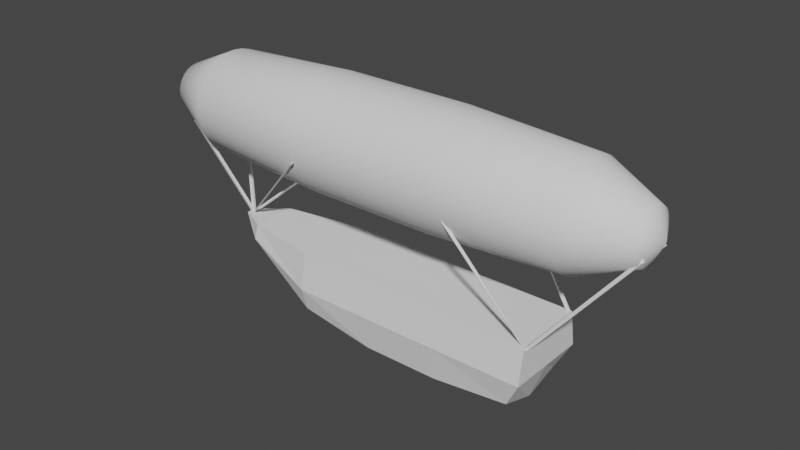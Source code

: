 # Source: airship_base_blockout.blend  (saved by Blender 3.3.6; exported with 4.5.12 LTS)
import bpy
from mathutils import Matrix  # noqa: F401  (used for matrix-valued properties, if any)

bpy.ops.wm.read_factory_settings(use_empty=True)
scene = bpy.context.scene
scene.name = 'Scene'

# ---- collections
col_collection = bpy.data.collections.new('Collection'); scene.collection.children.link(col_collection)

# ---- world
world_world = bpy.data.worlds.new('World'); scene.world = world_world
world_world.use_nodes = True; world_world.node_tree.nodes.clear()
_N = world_world.node_tree.nodes; _L = world_world.node_tree.links
n0 = _N.new('ShaderNodeOutputWorld'); n0.name = 'World Output'; n0.location = (300, 300)
n1 = _N.new('ShaderNodeBackground'); n1.name = 'Background'; n1.location = (10, 300)
n1.inputs[0].default_value = (0.05088, 0.05088, 0.05088, 1.0)
_L.new(n1.outputs[0], n0.inputs[0])
n0.is_active_output = True
world_world.color = (0.05088, 0.05088, 0.05088)
world_world.use_sun_shadow = False
world_world.sun_shadow_jitter_overblur = 0.0

# ---- meshes
me_cube_001 = bpy.data.meshes.new('Cube.001')
me_cube_001.from_pydata([(-6.726, -1.009, 0.7206), (-6.726, -1.009, 1.569), (-6.726, 1.009, 0.7206), (-6.726, 1.009, 1.569), (6.726, -1.569, -1.201), (7.366, -1.569, 1.569), (6.726, 1.569, -1.201), (7.366, 1.569, 1.569), (-6.726, 0.0, 0.2406), (-6.726, 0.0, 1.569), (6.726, 0.0, -1.681), (7.366, 0.0, 1.569), (-6.726, -1.18, 0.9446), (-6.726, 1.18, 0.9446), (7.366, 1.834, -0.02667), (7.366, -1.834, -0.02667), (7.366, 0.0, -0.02667), (3.363, 1.569, -1.569), (0.0, 1.569, -1.569), (-3.363, 1.569, -1.025), (-3.363, 1.569, 1.569), (0.0, 1.569, 1.569), (3.363, 1.569, 1.569), (-3.363, -1.569, -1.025), (0.0, -1.569, -1.569), (3.363, -1.569, -1.569), (3.363, -1.569, 1.569), (0.0, -1.569, 1.569), (-3.363, -1.569, 1.569), (-3.363, 0.0, 1.569), (0.0, 0.0, 1.569), (3.363, 0.0, 1.569), (3.363, 0.0, -2.049), (0.0, 0.0, -2.049), (-3.363, 0.0, -1.505), (3.363, -1.834, -0.02667), (0.0, -1.834, -0.02667), (-3.363, -1.834, -0.02667), (-3.363, 1.834, -0.02667), (0.0, 1.834, -0.02667), (3.363, 1.834, -0.02667), (-8.151, -0.1858, 1.359), (-8.151, -0.1858, 1.421), (-8.151, 0.1858, 1.359), (-8.151, 0.1858, 1.421), (-8.151, 0.0, 1.35), (-8.151, 0.0, 1.421), (-8.151, -0.2172, 1.4), (-8.151, 0.2172, 1.4), (-8.151, 0.0, 1.356)], [], [(0, 12, 47, 41), (40, 22, 7, 14), (16, 11, 5, 15), (37, 28, 1, 12), (32, 10, 4, 25), (29, 9, 1, 28), (20, 3, 9, 29), (17, 6, 10, 32), (14, 7, 11, 16), (8, 0, 41, 45), (9, 3, 44, 46), (6, 14, 16, 10), (23, 37, 12, 0), (10, 16, 15, 4), (17, 40, 14, 6), (1, 9, 46, 42), (2, 13, 38, 19), (19, 38, 39, 18), (18, 39, 40, 17), (4, 15, 35, 25), (25, 35, 36, 24), (24, 36, 37, 23), (2, 19, 34, 8), (19, 18, 33, 34), (18, 17, 32, 33), (7, 22, 31, 11), (22, 21, 30, 31), (21, 20, 29, 30), (11, 31, 26, 5), (31, 30, 27, 26), (30, 29, 28, 27), (8, 34, 23, 0), (34, 33, 24, 23), (33, 32, 25, 24), (15, 5, 26, 35), (35, 26, 27, 36), (36, 27, 28, 37), (13, 3, 20, 38), (38, 20, 21, 39), (39, 21, 22, 40), (49, 46, 44, 48), (47, 42, 46, 49), (41, 47, 49, 45), (45, 49, 48, 43), (13, 2, 43, 48), (2, 8, 45, 43), (12, 1, 42, 47), (3, 13, 48, 44)])
_uv = me_cube_001.uv_layers.new(name='UVMap')
_uv.uv.foreach_set('vector', [0.375, 1.0, 0.5, 1.0, 0.5, 1.0, 0.375, 1.0, 0.5, 0.4375, 0.625, 0.4375, 0.625, 0.5, 0.5, 0.5, 0.5, 0.625, 0.625, 0.625, 0.625, 0.75, 0.5, 0.75, 0.5, 0.9375, 0.625, 0.9375, 0.625, 1.0, 0.5, 1.0, 0.3125, 0.625, 0.375, 0.625, 0.375, 0.75, 0.3125, 0.75, 0.8125, 0.625, 0.875, 0.625, 0.875, 0.75, 0.8125, 0.75, 0.8125, 0.5, 0.875, 0.5, 0.875, 0.625, 0.8125, 0.625, 0.3125, 0.5, 0.375, 0.5, 0.375, 0.625, 0.3125, 0.625, 0.5, 0.5, 0.625, 0.5, 0.625, 0.625, 0.5, 0.625, 0.125, 0.625, 0.125, 0.75, 0.125, 0.75, 0.125, 0.625, 0.875, 0.625, 0.875, 0.5, 0.875, 0.5, 0.875, 0.625, 0.375, 0.5, 0.5, 0.5, 0.5, 0.625, 0.375, 0.625, 0.375, 0.9375, 0.5, 0.9375, 0.5, 1.0, 0.375, 1.0, 0.375, 0.625, 0.5, 0.625, 0.5, 0.75, 0.375, 0.75, 0.375, 0.4375, 0.5, 0.4375, 0.5, 0.5, 0.375, 0.5, 0.875, 0.75, 0.875, 0.625, 0.875, 0.625, 0.875, 0.75, 0.375, 0.25, 0.5, 0.25, 0.5, 0.3125, 0.375, 0.3125, 0.375, 0.3125, 0.5, 0.3125, 0.5, 0.375, 0.375, 0.375, 0.375, 0.375, 0.5, 0.375, 0.5, 0.4375, 0.375, 0.4375, 0.375, 0.75, 0.5, 0.75, 0.5, 0.8125, 0.375, 0.8125, 0.375, 0.8125, 0.5, 0.8125, 0.5, 0.875, 0.375, 0.875, 0.375, 0.875, 0.5, 0.875, 0.5, 0.9375, 0.375, 0.9375, 0.125, 0.5, 0.1875, 0.5, 0.1875, 0.625, 0.125, 0.625, 0.1875, 0.5, 0.25, 0.5, 0.25, 0.625, 0.1875, 0.625, 0.25, 0.5, 0.3125, 0.5, 0.3125, 0.625, 0.25, 0.625, 0.625, 0.5, 0.6875, 0.5, 0.6875, 0.625, 0.625, 0.625, 0.6875, 0.5, 0.75, 0.5, 0.75, 0.625, 0.6875, 0.625, 0.75, 0.5, 0.8125, 0.5, 0.8125, 0.625, 0.75, 0.625, 0.625, 0.625, 0.6875, 0.625, 0.6875, 0.75, 0.625, 0.75, 0.6875, 0.625, 0.75, 0.625, 0.75, 0.75, 0.6875, 0.75, 0.75, 0.625, 0.8125, 0.625, 0.8125, 0.75, 0.75, 0.75, 0.125, 0.625, 0.1875, 0.625, 0.1875, 0.75, 0.125, 0.75, 0.1875, 0.625, 0.25, 0.625, 0.25, 0.75, 0.1875, 0.75, 0.25, 0.625, 0.3125, 0.625, 0.3125, 0.75, 0.25, 0.75, 0.5, 0.75, 0.625, 0.75, 0.625, 0.8125, 0.5, 0.8125, 0.5, 0.8125, 0.625, 0.8125, 0.625, 0.875, 0.5, 0.875, 0.5, 0.875, 0.625, 0.875, 0.625, 0.9375, 0.5, 0.9375, 0.5, 0.25, 0.625, 0.25, 0.625, 0.3125, 0.5, 0.3125, 0.5, 0.3125, 0.625, 0.3125, 0.625, 0.375, 0.5, 0.375, 0.5, 0.375, 0.625, 0.375, 0.625, 0.4375, 0.5, 0.4375, 0.5, 0.125, 0.625, 0.125, 0.625, 0.25, 0.5, 0.25, 0.5, 0.0, 0.625, 0.0, 0.625, 0.125, 0.5, 0.125, 0.375, 0.0, 0.5, 0.0, 0.5, 0.125, 0.375, 0.125, 0.375, 0.125, 0.5, 0.125, 0.5, 0.25, 0.375, 0.25, 0.5, 0.25, 0.375, 0.25, 0.375, 0.25, 0.5, 0.25, 0.125, 0.5, 0.125, 0.625, 0.125, 0.625, 0.125, 0.5, 0.5, 1.0, 0.625, 1.0, 0.625, 1.0, 0.5, 1.0, 0.625, 0.25, 0.5, 0.25, 0.5, 0.25, 0.625, 0.25])
me_cube_001.update()
me_cylinder = bpy.data.meshes.new('Cylinder')
me_cylinder.from_pydata([(-9.867e-07, 1.317e-06, -11.47), (2.554e-06, -1.271e-06, 11.47), (-5.015e-07, 2.171, -8.575), (3.29e-07, 2.479, -2.858), (1.249e-06, 2.479, 2.858), (2.33e-06, 2.171, 8.575), (0.4236, 2.129, 8.575), (0.4835, 2.431, 2.858), (0.4835, 2.431, -2.858), (0.4236, 2.129, -8.575), (0.8309, 2.006, 8.575), (0.9485, 2.29, 2.858), (0.9485, 2.29, -2.858), (0.8309, 2.006, -8.575), (1.206, 1.805, 8.575), (1.377, 2.061, 2.858), (1.377, 2.061, -2.858), (1.206, 1.805, -8.575), (1.535, 1.535, 8.575), (1.753, 1.753, 2.858), (1.753, 1.753, -2.858), (1.535, 1.535, -8.575), (1.805, 1.206, 8.575), (2.061, 1.377, 2.858), (2.061, 1.377, -2.858), (1.805, 1.206, -8.575), (2.006, 0.8309, 8.575), (2.29, 0.9485, 2.858), (2.29, 0.9485, -2.858), (2.006, 0.8309, -8.575), (2.129, 0.4236, 8.575), (2.431, 0.4835, 2.858), (2.431, 0.4835, -2.858), (2.129, 0.4236, -8.575), (2.171, -9.797e-07, 8.575), (2.479, -3.248e-07, 2.858), (2.479, 3.101e-07, -2.858), (2.171, 9.745e-07, -8.575), (2.129, -0.4236, 8.575), (2.431, -0.4835, 2.858), (2.431, -0.4835, -2.858), (2.129, -0.4236, -8.575), (2.006, -0.8309, 8.575), (2.29, -0.9485, 2.858), (2.29, -0.9485, -2.858), (2.006, -0.8309, -8.575), (1.805, -1.206, 8.575), (2.061, -1.377, 2.858), (2.061, -1.377, -2.858), (1.805, -1.206, -8.575), (1.535, -1.535, 8.575), (1.753, -1.753, 2.858), (1.753, -1.753, -2.858), (1.535, -1.535, -8.575), (1.206, -1.805, 8.575), (1.377, -2.061, 2.858), (1.377, -2.061, -2.858), (1.206, -1.805, -8.575), (0.8309, -2.006, 8.575), (0.9485, -2.29, 2.858), (0.9485, -2.29, -2.858), (0.8309, -2.006, -8.575), (0.4236, -2.129, 8.575), (0.4835, -2.431, 2.858), (0.4835, -2.431, -2.858), (0.4236, -2.129, -8.575), (2.33e-06, -2.171, 8.575), (1.249e-06, -2.479, 2.858), (3.29e-07, -2.479, -2.858), (-5.015e-07, -2.171, -8.575), (-0.4236, -2.129, 8.575), (-0.4835, -2.431, 2.858), (-0.4835, -2.431, -2.858), (-0.4236, -2.129, -8.575), (-0.8309, -2.006, 8.575), (-0.9485, -2.29, 2.858), (-0.9485, -2.29, -2.858), (-0.8309, -2.006, -8.575), (-1.206, -1.805, 8.575), (-1.377, -2.061, 2.858), (-1.377, -2.061, -2.858), (-1.206, -1.805, -8.575), (-1.535, -1.535, 8.575), (-1.753, -1.753, 2.858), (-1.753, -1.753, -2.858), (-1.535, -1.535, -8.575), (-1.805, -1.206, 8.575), (-2.061, -1.377, 2.858), (-2.061, -1.377, -2.858), (-1.805, -1.206, -8.575), (-2.006, -0.8309, 8.575), (-2.29, -0.9485, 2.858), (-2.29, -0.9485, -2.858), (-2.006, -0.8309, -8.575), (-2.129, -0.4236, 8.575), (-2.431, -0.4835, 2.858), (-2.431, -0.4835, -2.858), (-2.129, -0.4236, -8.575), (-2.171, -9.797e-07, 8.575), (-2.479, -3.248e-07, 2.858), (-2.479, 3.101e-07, -2.858), (-2.171, 9.745e-07, -8.575), (-2.129, 0.4236, 8.575), (-2.431, 0.4835, 2.858), (-2.431, 0.4835, -2.858), (-2.129, 0.4236, -8.575), (-2.006, 0.8309, 8.575), (-2.29, 0.9485, 2.858), (-2.29, 0.9485, -2.858), (-2.006, 0.8309, -8.575), (-1.805, 1.206, 8.575), (-2.061, 1.377, 2.858), (-2.061, 1.377, -2.858), (-1.805, 1.206, -8.575), (-1.535, 1.535, 8.575), (-1.753, 1.753, 2.858), (-1.753, 1.753, -2.858), (-1.535, 1.535, -8.575), (-1.206, 1.805, 8.575), (-1.377, 2.061, 2.858), (-1.377, 2.061, -2.858), (-1.206, 1.805, -8.575), (-0.8309, 2.006, 8.575), (-0.9485, 2.29, 2.858), (-0.9485, 2.29, -2.858), (-0.8309, 2.006, -8.575), (-0.4236, 2.129, 8.575), (-0.4835, 2.431, 2.858), (-0.4835, 2.431, -2.858), (-0.4236, 2.129, -8.575), (2.754e-06, 1.101, 10.97), (0.2148, 1.08, 10.97), (0.4213, 1.017, 10.97), (0.6116, 0.9153, 10.97), (0.7784, 0.7784, 10.97), (0.9153, 0.6116, 10.97), (1.017, 0.4213, 10.97), (1.08, 0.2148, 10.97), (1.101, -1.349e-06, 10.97), (1.08, -0.2148, 10.97), (1.017, -0.4213, 10.97), (0.9153, -0.6116, 10.97), (0.7784, -0.7784, 10.97), (0.6116, -0.9153, 10.97), (0.4213, -1.017, 10.97), (0.2148, -1.08, 10.97), (2.754e-06, -1.101, 10.97), (-0.2148, -1.08, 10.97), (-0.4213, -1.017, 10.97), (-0.6116, -0.9153, 10.97), (-0.7784, -0.7784, 10.97), (-0.9153, -0.6116, 10.97), (-1.017, -0.4213, 10.97), (-1.08, -0.2148, 10.97), (-1.101, -1.349e-06, 10.97), (-1.08, 0.2148, 10.97), (-1.017, 0.4213, 10.97), (-0.9153, 0.6116, 10.97), (-0.7784, 0.7784, 10.97), (-0.6116, 0.9153, 10.97), (-0.4213, 1.017, 10.97), (-0.2148, 1.08, 10.97), (0.2148, 1.08, -10.97), (0.4213, 1.017, -10.97), (0.6116, 0.9153, -10.97), (0.7784, 0.7784, -10.97), (0.9153, 0.6116, -10.97), (1.017, 0.4213, -10.97), (1.08, 0.2148, -10.97), (1.101, 1.363e-06, -10.97), (1.08, -0.2148, -10.97), (1.017, -0.4213, -10.97), (0.9153, -0.6116, -10.97), (0.7784, -0.7784, -10.97), (0.6116, -0.9153, -10.97), (0.4213, -1.017, -10.97), (0.2148, -1.08, -10.97), (-1.176e-06, -1.101, -10.97), (-0.2148, -1.08, -10.97), (-0.4213, -1.017, -10.97), (-0.6116, -0.9153, -10.97), (-0.7784, -0.7784, -10.97), (-0.9153, -0.6116, -10.97), (-1.017, -0.4213, -10.97), (-1.08, -0.2148, -10.97), (-1.101, 1.363e-06, -10.97), (-1.08, 0.2148, -10.97), (-1.017, 0.4213, -10.97), (-0.9153, 0.6116, -10.97), (-0.7784, 0.7784, -10.97), (-0.6116, 0.9153, -10.97), (-0.4213, 1.017, -10.97), (-0.2148, 1.08, -10.97), (-1.176e-06, 1.101, -10.97)], [], [(130, 1, 131), (131, 1, 132), (132, 1, 133), (133, 1, 134), (134, 1, 135), (135, 1, 136), (136, 1, 137), (137, 1, 138), (138, 1, 139), (139, 1, 140), (140, 1, 141), (141, 1, 142), (142, 1, 143), (143, 1, 144), (144, 1, 145), (145, 1, 146), (146, 1, 147), (147, 1, 148), (148, 1, 149), (149, 1, 150), (150, 1, 151), (151, 1, 152), (152, 1, 153), (153, 1, 154), (154, 1, 155), (155, 1, 156), (156, 1, 157), (157, 1, 158), (158, 1, 159), (159, 1, 160), (160, 1, 161), (161, 1, 130), (192, 129, 2, 193), (129, 128, 3, 2), (128, 127, 4, 3), (127, 126, 5, 4), (191, 125, 129, 192), (125, 124, 128, 129), (124, 123, 127, 128), (123, 122, 126, 127), (190, 121, 125, 191), (121, 120, 124, 125), (120, 119, 123, 124), (119, 118, 122, 123), (189, 117, 121, 190), (117, 116, 120, 121), (116, 115, 119, 120), (115, 114, 118, 119), (188, 113, 117, 189), (113, 112, 116, 117), (112, 111, 115, 116), (111, 110, 114, 115), (187, 109, 113, 188), (109, 108, 112, 113), (108, 107, 111, 112), (107, 106, 110, 111), (186, 105, 109, 187), (105, 104, 108, 109), (104, 103, 107, 108), (103, 102, 106, 107), (185, 101, 105, 186), (101, 100, 104, 105), (100, 99, 103, 104), (99, 98, 102, 103), (184, 97, 101, 185), (97, 96, 100, 101), (96, 95, 99, 100), (95, 94, 98, 99), (183, 93, 97, 184), (93, 92, 96, 97), (92, 91, 95, 96), (91, 90, 94, 95), (182, 89, 93, 183), (89, 88, 92, 93), (88, 87, 91, 92), (87, 86, 90, 91), (181, 85, 89, 182), (85, 84, 88, 89), (84, 83, 87, 88), (83, 82, 86, 87), (180, 81, 85, 181), (81, 80, 84, 85), (80, 79, 83, 84), (79, 78, 82, 83), (179, 77, 81, 180), (77, 76, 80, 81), (76, 75, 79, 80), (75, 74, 78, 79), (178, 73, 77, 179), (73, 72, 76, 77), (72, 71, 75, 76), (71, 70, 74, 75), (177, 69, 73, 178), (69, 68, 72, 73), (68, 67, 71, 72), (67, 66, 70, 71), (176, 65, 69, 177), (65, 64, 68, 69), (64, 63, 67, 68), (63, 62, 66, 67), (175, 61, 65, 176), (61, 60, 64, 65), (60, 59, 63, 64), (59, 58, 62, 63), (174, 57, 61, 175), (57, 56, 60, 61), (56, 55, 59, 60), (55, 54, 58, 59), (173, 53, 57, 174), (53, 52, 56, 57), (52, 51, 55, 56), (51, 50, 54, 55), (172, 49, 53, 173), (49, 48, 52, 53), (48, 47, 51, 52), (47, 46, 50, 51), (171, 45, 49, 172), (45, 44, 48, 49), (44, 43, 47, 48), (43, 42, 46, 47), (170, 41, 45, 171), (41, 40, 44, 45), (40, 39, 43, 44), (39, 38, 42, 43), (169, 37, 41, 170), (37, 36, 40, 41), (36, 35, 39, 40), (35, 34, 38, 39), (168, 33, 37, 169), (33, 32, 36, 37), (32, 31, 35, 36), (31, 30, 34, 35), (167, 29, 33, 168), (29, 28, 32, 33), (28, 27, 31, 32), (27, 26, 30, 31), (166, 25, 29, 167), (25, 24, 28, 29), (24, 23, 27, 28), (23, 22, 26, 27), (165, 21, 25, 166), (21, 20, 24, 25), (20, 19, 23, 24), (19, 18, 22, 23), (164, 17, 21, 165), (17, 16, 20, 21), (16, 15, 19, 20), (15, 14, 18, 19), (163, 13, 17, 164), (13, 12, 16, 17), (12, 11, 15, 16), (11, 10, 14, 15), (162, 9, 13, 163), (9, 8, 12, 13), (8, 7, 11, 12), (7, 6, 10, 11), (193, 2, 9, 162), (2, 3, 8, 9), (3, 4, 7, 8), (4, 5, 6, 7), (126, 161, 130, 5), (122, 160, 161, 126), (118, 159, 160, 122), (114, 158, 159, 118), (110, 157, 158, 114), (106, 156, 157, 110), (102, 155, 156, 106), (98, 154, 155, 102), (94, 153, 154, 98), (90, 152, 153, 94), (86, 151, 152, 90), (82, 150, 151, 86), (78, 149, 150, 82), (74, 148, 149, 78), (70, 147, 148, 74), (66, 146, 147, 70), (62, 145, 146, 66), (58, 144, 145, 62), (54, 143, 144, 58), (50, 142, 143, 54), (46, 141, 142, 50), (42, 140, 141, 46), (38, 139, 140, 42), (34, 138, 139, 38), (30, 137, 138, 34), (26, 136, 137, 30), (22, 135, 136, 26), (18, 134, 135, 22), (14, 133, 134, 18), (10, 132, 133, 14), (6, 131, 132, 10), (5, 130, 131, 6), (0, 193, 162), (0, 162, 163), (0, 163, 164), (0, 164, 165), (0, 165, 166), (0, 166, 167), (0, 167, 168), (0, 168, 169), (0, 169, 170), (0, 170, 171), (0, 171, 172), (0, 172, 173), (0, 173, 174), (0, 174, 175), (0, 175, 176), (0, 176, 177), (0, 177, 178), (0, 178, 179), (0, 179, 180), (0, 180, 181), (0, 181, 182), (0, 182, 183), (0, 183, 184), (0, 184, 185), (0, 185, 186), (0, 186, 187), (0, 187, 188), (0, 188, 189), (0, 189, 190), (0, 190, 191), (0, 191, 192), (0, 192, 193)])
me_cylinder.polygons.foreach_set('use_smooth', [True] * 224)
_uv = me_cylinder.uv_layers.new(name='UVMap')
_uv.uv.foreach_set('vector', [1.0, 0.95, 0.9688, 1.0, 0.9688, 0.95, 0.9688, 0.95, 0.9375, 1.0, 0.9375, 0.95, 0.9375, 0.95, 0.9062, 1.0, 0.9062, 0.95, 0.9062, 0.95, 0.875, 1.0, 0.875, 0.95, 0.875, 0.95, 0.8438, 1.0, 0.8438, 0.95, 0.8438, 0.95, 0.8125, 1.0, 0.8125, 0.95, 0.8125, 0.95, 0.7812, 1.0, 0.7812, 0.95, 0.7812, 0.95, 0.75, 1.0, 0.75, 0.95, 0.75, 0.95, 0.7188, 1.0, 0.7188, 0.95, 0.7188, 0.95, 0.6875, 1.0, 0.6875, 0.95, 0.6875, 0.95, 0.6562, 1.0, 0.6562, 0.95, 0.6562, 0.95, 0.625, 1.0, 0.625, 0.95, 0.625, 0.95, 0.5938, 1.0, 0.5938, 0.95, 0.5938, 0.95, 0.5625, 1.0, 0.5625, 0.95, 0.5625, 0.95, 0.5312, 1.0, 0.5312, 0.95, 0.5312, 0.95, 0.5, 1.0, 0.5, 0.95, 0.5, 0.95, 0.4688, 1.0, 0.4688, 0.95, 0.4688, 0.95, 0.4375, 1.0, 0.4375, 0.95, 0.4375, 0.95, 0.4062, 1.0, 0.4062, 0.95, 0.4062, 0.95, 0.375, 1.0, 0.375, 0.95, 0.375, 0.95, 0.3438, 1.0, 0.3438, 0.95, 0.3438, 0.95, 0.3125, 1.0, 0.3125, 0.95, 0.3125, 0.95, 0.2812, 1.0, 0.2812, 0.95, 0.2812, 0.95, 0.25, 1.0, 0.25, 0.95, 0.25, 0.95, 0.2188, 1.0, 0.2188, 0.95, 0.2188, 0.95, 0.1875, 1.0, 0.1875, 0.95, 0.1875, 0.95, 0.1562, 1.0, 0.1562, 0.95, 0.1562, 0.95, 0.125, 1.0, 0.125, 0.95, 0.125, 0.95, 0.09375, 1.0, 0.09375, 0.95, 0.09375, 0.95, 0.0625, 1.0, 0.0625, 0.95, 0.0625, 0.95, 0.03125, 1.0, 0.03125, 0.95, 0.03125, 0.95, 0.0, 1.0, 0.0, 0.95, 0.03125, 0.55, 0.03125, 0.6, 0.0, 0.6, 0.0, 0.55, 0.03125, 0.6, 0.03125, 0.7, 0.0, 0.7, 0.0, 0.6, 0.03125, 0.7, 0.03125, 0.8, 0.0, 0.8, 0.0, 0.7, 0.03125, 0.8, 0.03125, 0.9, 0.0, 0.9, 0.0, 0.8, 0.0625, 0.55, 0.0625, 0.6, 0.03125, 0.6, 0.03125, 0.55, 0.0625, 0.6, 0.0625, 0.7, 0.03125, 0.7, 0.03125, 0.6, 0.0625, 0.7, 0.0625, 0.8, 0.03125, 0.8, 0.03125, 0.7, 0.0625, 0.8, 0.0625, 0.9, 0.03125, 0.9, 0.03125, 0.8, 0.09375, 0.55, 0.09375, 0.6, 0.0625, 0.6, 0.0625, 0.55, 0.09375, 0.6, 0.09375, 0.7, 0.0625, 0.7, 0.0625, 0.6, 0.09375, 0.7, 0.09375, 0.8, 0.0625, 0.8, 0.0625, 0.7, 0.09375, 0.8, 0.09375, 0.9, 0.0625, 0.9, 0.0625, 0.8, 0.125, 0.55, 0.125, 0.6, 0.09375, 0.6, 0.09375, 0.55, 0.125, 0.6, 0.125, 0.7, 0.09375, 0.7, 0.09375, 0.6, 0.125, 0.7, 0.125, 0.8, 0.09375, 0.8, 0.09375, 0.7, 0.125, 0.8, 0.125, 0.9, 0.09375, 0.9, 0.09375, 0.8, 0.1562, 0.55, 0.1562, 0.6, 0.125, 0.6, 0.125, 0.55, 0.1562, 0.6, 0.1562, 0.7, 0.125, 0.7, 0.125, 0.6, 0.1562, 0.7, 0.1562, 0.8, 0.125, 0.8, 0.125, 0.7, 0.1562, 0.8, 0.1562, 0.9, 0.125, 0.9, 0.125, 0.8, 0.1875, 0.55, 0.1875, 0.6, 0.1562, 0.6, 0.1562, 0.55, 0.1875, 0.6, 0.1875, 0.7, 0.1562, 0.7, 0.1562, 0.6, 0.1875, 0.7, 0.1875, 0.8, 0.1562, 0.8, 0.1562, 0.7, 0.1875, 0.8, 0.1875, 0.9, 0.1562, 0.9, 0.1562, 0.8, 0.2188, 0.55, 0.2188, 0.6, 0.1875, 0.6, 0.1875, 0.55, 0.2188, 0.6, 0.2188, 0.7, 0.1875, 0.7, 0.1875, 0.6, 0.2188, 0.7, 0.2188, 0.8, 0.1875, 0.8, 0.1875, 0.7, 0.2188, 0.8, 0.2188, 0.9, 0.1875, 0.9, 0.1875, 0.8, 0.25, 0.55, 0.25, 0.6, 0.2188, 0.6, 0.2188, 0.55, 0.25, 0.6, 0.25, 0.7, 0.2188, 0.7, 0.2188, 0.6, 0.25, 0.7, 0.25, 0.8, 0.2188, 0.8, 0.2188, 0.7, 0.25, 0.8, 0.25, 0.9, 0.2188, 0.9, 0.2188, 0.8, 0.2812, 0.55, 0.2812, 0.6, 0.25, 0.6, 0.25, 0.55, 0.2812, 0.6, 0.2812, 0.7, 0.25, 0.7, 0.25, 0.6, 0.2812, 0.7, 0.2812, 0.8, 0.25, 0.8, 0.25, 0.7, 0.2812, 0.8, 0.2812, 0.9, 0.25, 0.9, 0.25, 0.8, 0.3125, 0.55, 0.3125, 0.6, 0.2812, 0.6, 0.2812, 0.55, 0.3125, 0.6, 0.3125, 0.7, 0.2812, 0.7, 0.2812, 0.6, 0.3125, 0.7, 0.3125, 0.8, 0.2812, 0.8, 0.2812, 0.7, 0.3125, 0.8, 0.3125, 0.9, 0.2812, 0.9, 0.2812, 0.8, 0.3438, 0.55, 0.3438, 0.6, 0.3125, 0.6, 0.3125, 0.55, 0.3438, 0.6, 0.3438, 0.7, 0.3125, 0.7, 0.3125, 0.6, 0.3438, 0.7, 0.3438, 0.8, 0.3125, 0.8, 0.3125, 0.7, 0.3438, 0.8, 0.3438, 0.9, 0.3125, 0.9, 0.3125, 0.8, 0.375, 0.55, 0.375, 0.6, 0.3438, 0.6, 0.3438, 0.55, 0.375, 0.6, 0.375, 0.7, 0.3438, 0.7, 0.3438, 0.6, 0.375, 0.7, 0.375, 0.8, 0.3438, 0.8, 0.3438, 0.7, 0.375, 0.8, 0.375, 0.9, 0.3438, 0.9, 0.3438, 0.8, 0.4062, 0.55, 0.4062, 0.6, 0.375, 0.6, 0.375, 0.55, 0.4062, 0.6, 0.4062, 0.7, 0.375, 0.7, 0.375, 0.6, 0.4062, 0.7, 0.4063, 0.8, 0.375, 0.8, 0.375, 0.7, 0.4063, 0.8, 0.4063, 0.9, 0.375, 0.9, 0.375, 0.8, 0.4375, 0.55, 0.4375, 0.6, 0.4062, 0.6, 0.4062, 0.55, 0.4375, 0.6, 0.4375, 0.7, 0.4062, 0.7, 0.4062, 0.6, 0.4375, 0.7, 0.4375, 0.8, 0.4063, 0.8, 0.4062, 0.7, 0.4375, 0.8, 0.4375, 0.9, 0.4063, 0.9, 0.4063, 0.8, 0.4688, 0.55, 0.4688, 0.6, 0.4375, 0.6, 0.4375, 0.55, 0.4688, 0.6, 0.4687, 0.7, 0.4375, 0.7, 0.4375, 0.6, 0.4687, 0.7, 0.4688, 0.8, 0.4375, 0.8, 0.4375, 0.7, 0.4688, 0.8, 0.4688, 0.9, 0.4375, 0.9, 0.4375, 0.8, 0.5, 0.55, 0.5, 0.6, 0.4688, 0.6, 0.4688, 0.55, 0.5, 0.6, 0.5, 0.7, 0.4687, 0.7, 0.4688, 0.6, 0.5, 0.7, 0.5, 0.8, 0.4688, 0.8, 0.4687, 0.7, 0.5, 0.8, 0.5, 0.9, 0.4688, 0.9, 0.4688, 0.8, 0.5312, 0.55, 0.5312, 0.6, 0.5, 0.6, 0.5, 0.55, 0.5312, 0.6, 0.5312, 0.7, 0.5, 0.7, 0.5, 0.6, 0.5312, 0.7, 0.5312, 0.8, 0.5, 0.8, 0.5, 0.7, 0.5312, 0.8, 0.5312, 0.9, 0.5, 0.9, 0.5, 0.8, 0.5625, 0.55, 0.5625, 0.6, 0.5312, 0.6, 0.5312, 0.55, 0.5625, 0.6, 0.5625, 0.7, 0.5312, 0.7, 0.5312, 0.6, 0.5625, 0.7, 0.5625, 0.8, 0.5312, 0.8, 0.5312, 0.7, 0.5625, 0.8, 0.5625, 0.9, 0.5312, 0.9, 0.5312, 0.8, 0.5938, 0.55, 0.5938, 0.6, 0.5625, 0.6, 0.5625, 0.55, 0.5938, 0.6, 0.5938, 0.7, 0.5625, 0.7, 0.5625, 0.6, 0.5938, 0.7, 0.5938, 0.8, 0.5625, 0.8, 0.5625, 0.7, 0.5938, 0.8, 0.5938, 0.9, 0.5625, 0.9, 0.5625, 0.8, 0.625, 0.55, 0.625, 0.6, 0.5938, 0.6, 0.5938, 0.55, 0.625, 0.6, 0.625, 0.7, 0.5938, 0.7, 0.5938, 0.6, 0.625, 0.7, 0.625, 0.8, 0.5938, 0.8, 0.5938, 0.7, 0.625, 0.8, 0.625, 0.9, 0.5938, 0.9, 0.5938, 0.8, 0.6562, 0.55, 0.6562, 0.6, 0.625, 0.6, 0.625, 0.55, 0.6562, 0.6, 0.6562, 0.7, 0.625, 0.7, 0.625, 0.6, 0.6562, 0.7, 0.6563, 0.8, 0.625, 0.8, 0.625, 0.7, 0.6563, 0.8, 0.6563, 0.9, 0.625, 0.9, 0.625, 0.8, 0.6875, 0.55, 0.6875, 0.6, 0.6562, 0.6, 0.6562, 0.55, 0.6875, 0.6, 0.6875, 0.7, 0.6562, 0.7, 0.6562, 0.6, 0.6875, 0.7, 0.6875, 0.8, 0.6563, 0.8, 0.6562, 0.7, 0.6875, 0.8, 0.6875, 0.9, 0.6563, 0.9, 0.6563, 0.8, 0.7188, 0.55, 0.7188, 0.6, 0.6875, 0.6, 0.6875, 0.55, 0.7188, 0.6, 0.7188, 0.7, 0.6875, 0.7, 0.6875, 0.6, 0.7188, 0.7, 0.7188, 0.8, 0.6875, 0.8, 0.6875, 0.7, 0.7188, 0.8, 0.7188, 0.9, 0.6875, 0.9, 0.6875, 0.8, 0.75, 0.55, 0.75, 0.6, 0.7188, 0.6, 0.7188, 0.55, 0.75, 0.6, 0.75, 0.7, 0.7188, 0.7, 0.7188, 0.6, 0.75, 0.7, 0.75, 0.8, 0.7188, 0.8, 0.7188, 0.7, 0.75, 0.8, 0.75, 0.9, 0.7188, 0.9, 0.7188, 0.8, 0.7812, 0.55, 0.7812, 0.6, 0.75, 0.6, 0.75, 0.55, 0.7812, 0.6, 0.7812, 0.7, 0.75, 0.7, 0.75, 0.6, 0.7812, 0.7, 0.7812, 0.8, 0.75, 0.8, 0.75, 0.7, 0.7812, 0.8, 0.7812, 0.9, 0.75, 0.9, 0.75, 0.8, 0.8125, 0.55, 0.8125, 0.6, 0.7812, 0.6, 0.7812, 0.55, 0.8125, 0.6, 0.8125, 0.7, 0.7812, 0.7, 0.7812, 0.6, 0.8125, 0.7, 0.8125, 0.8, 0.7812, 0.8, 0.7812, 0.7, 0.8125, 0.8, 0.8125, 0.9, 0.7812, 0.9, 0.7812, 0.8, 0.8438, 0.55, 0.8438, 0.6, 0.8125, 0.6, 0.8125, 0.55, 0.8438, 0.6, 0.8437, 0.7, 0.8125, 0.7, 0.8125, 0.6, 0.8437, 0.7, 0.8438, 0.8, 0.8125, 0.8, 0.8125, 0.7, 0.8438, 0.8, 0.8438, 0.9, 0.8125, 0.9, 0.8125, 0.8, 0.875, 0.55, 0.875, 0.6, 0.8438, 0.6, 0.8438, 0.55, 0.875, 0.6, 0.875, 0.7, 0.8437, 0.7, 0.8438, 0.6, 0.875, 0.7, 0.875, 0.8, 0.8438, 0.8, 0.8437, 0.7, 0.875, 0.8, 0.875, 0.9, 0.8438, 0.9, 0.8438, 0.8, 0.9062, 0.55, 0.9062, 0.6, 0.875, 0.6, 0.875, 0.55, 0.9062, 0.6, 0.9062, 0.7, 0.875, 0.7, 0.875, 0.6, 0.9062, 0.7, 0.9062, 0.8, 0.875, 0.8, 0.875, 0.7, 0.9062, 0.8, 0.9062, 0.9, 0.875, 0.9, 0.875, 0.8, 0.9375, 0.55, 0.9375, 0.6, 0.9062, 0.6, 0.9062, 0.55, 0.9375, 0.6, 0.9375, 0.7, 0.9062, 0.7, 0.9062, 0.6, 0.9375, 0.7, 0.9375, 0.8, 0.9062, 0.8, 0.9062, 0.7, 0.9375, 0.8, 0.9375, 0.9, 0.9062, 0.9, 0.9062, 0.8, 0.9688, 0.55, 0.9688, 0.6, 0.9375, 0.6, 0.9375, 0.55, 0.9688, 0.6, 0.9688, 0.7, 0.9375, 0.7, 0.9375, 0.6, 0.9688, 0.7, 0.9688, 0.8, 0.9375, 0.8, 0.9375, 0.7, 0.9688, 0.8, 0.9688, 0.9, 0.9375, 0.9, 0.9375, 0.8, 1.0, 0.55, 1.0, 0.6, 0.9688, 0.6, 0.9688, 0.55, 1.0, 0.6, 1.0, 0.7, 0.9688, 0.7, 0.9688, 0.6, 1.0, 0.7, 1.0, 0.8, 0.9688, 0.8, 0.9688, 0.7, 1.0, 0.8, 1.0, 0.9, 0.9688, 0.9, 0.9688, 0.8, 0.03125, 0.9, 0.03125, 0.95, 0.0, 0.95, 0.0, 0.9, 0.0625, 0.9, 0.0625, 0.95, 0.03125, 0.95, 0.03125, 0.9, 0.09375, 0.9, 0.09375, 0.95, 0.0625, 0.95, 0.0625, 0.9, 0.125, 0.9, 0.125, 0.95, 0.09375, 0.95, 0.09375, 0.9, 0.1562, 0.9, 0.1562, 0.95, 0.125, 0.95, 0.125, 0.9, 0.1875, 0.9, 0.1875, 0.95, 0.1562, 0.95, 0.1562, 0.9, 0.2188, 0.9, 0.2188, 0.95, 0.1875, 0.95, 0.1875, 0.9, 0.25, 0.9, 0.25, 0.95, 0.2188, 0.95, 0.2188, 0.9, 0.2812, 0.9, 0.2812, 0.95, 0.25, 0.95, 0.25, 0.9, 0.3125, 0.9, 0.3125, 0.95, 0.2812, 0.95, 0.2812, 0.9, 0.3438, 0.9, 0.3438, 0.95, 0.3125, 0.95, 0.3125, 0.9, 0.375, 0.9, 0.375, 0.95, 0.3438, 0.95, 0.3438, 0.9, 0.4063, 0.9, 0.4062, 0.95, 0.375, 0.95, 0.375, 0.9, 0.4375, 0.9, 0.4375, 0.95, 0.4062, 0.95, 0.4063, 0.9, 0.4688, 0.9, 0.4688, 0.95, 0.4375, 0.95, 0.4375, 0.9, 0.5, 0.9, 0.5, 0.95, 0.4688, 0.95, 0.4688, 0.9, 0.5312, 0.9, 0.5312, 0.95, 0.5, 0.95, 0.5, 0.9, 0.5625, 0.9, 0.5625, 0.95, 0.5312, 0.95, 0.5312, 0.9, 0.5938, 0.9, 0.5938, 0.95, 0.5625, 0.95, 0.5625, 0.9, 0.625, 0.9, 0.625, 0.95, 0.5938, 0.95, 0.5938, 0.9, 0.6563, 0.9, 0.6562, 0.95, 0.625, 0.95, 0.625, 0.9, 0.6875, 0.9, 0.6875, 0.95, 0.6562, 0.95, 0.6563, 0.9, 0.7188, 0.9, 0.7188, 0.95, 0.6875, 0.95, 0.6875, 0.9, 0.75, 0.9, 0.75, 0.95, 0.7188, 0.95, 0.7188, 0.9, 0.7812, 0.9, 0.7812, 0.95, 0.75, 0.95, 0.75, 0.9, 0.8125, 0.9, 0.8125, 0.95, 0.7812, 0.95, 0.7812, 0.9, 0.8438, 0.9, 0.8438, 0.95, 0.8125, 0.95, 0.8125, 0.9, 0.875, 0.9, 0.875, 0.95, 0.8438, 0.95, 0.8438, 0.9, 0.9062, 0.9, 0.9062, 0.95, 0.875, 0.95, 0.875, 0.9, 0.9375, 0.9, 0.9375, 0.95, 0.9062, 0.95, 0.9062, 0.9, 0.9688, 0.9, 0.9688, 0.95, 0.9375, 0.95, 0.9375, 0.9, 1.0, 0.9, 1.0, 0.95, 0.9688, 0.95, 0.9688, 0.9, 1.0, 0.5, 1.0, 0.55, 0.9688, 0.55, 0.9688, 0.5, 0.9688, 0.55, 0.9375, 0.55, 0.9375, 0.5, 0.9375, 0.55, 0.9062, 0.55, 0.9062, 0.5, 0.9062, 0.55, 0.875, 0.55, 0.875, 0.5, 0.875, 0.55, 0.8438, 0.55, 0.8438, 0.5, 0.8438, 0.55, 0.8125, 0.55, 0.8125, 0.5, 0.8125, 0.55, 0.7812, 0.55, 0.7812, 0.5, 0.7812, 0.55, 0.75, 0.55, 0.75, 0.5, 0.75, 0.55, 0.7188, 0.55, 0.7188, 0.5, 0.7188, 0.55, 0.6875, 0.55, 0.6875, 0.5, 0.6875, 0.55, 0.6562, 0.55, 0.6562, 0.5, 0.6562, 0.55, 0.625, 0.55, 0.625, 0.5, 0.625, 0.55, 0.5938, 0.55, 0.5938, 0.5, 0.5938, 0.55, 0.5625, 0.55, 0.5625, 0.5, 0.5625, 0.55, 0.5312, 0.55, 0.5312, 0.5, 0.5312, 0.55, 0.5, 0.55, 0.5, 0.5, 0.5, 0.55, 0.4688, 0.55, 0.4688, 0.5, 0.4688, 0.55, 0.4375, 0.55, 0.4375, 0.5, 0.4375, 0.55, 0.4062, 0.55, 0.4062, 0.5, 0.4062, 0.55, 0.375, 0.55, 0.375, 0.5, 0.375, 0.55, 0.3438, 0.55, 0.3438, 0.5, 0.3438, 0.55, 0.3125, 0.55, 0.3125, 0.5, 0.3125, 0.55, 0.2812, 0.55, 0.2812, 0.5, 0.2812, 0.55, 0.25, 0.55, 0.25, 0.5, 0.25, 0.55, 0.2188, 0.55, 0.2188, 0.5, 0.2188, 0.55, 0.1875, 0.55, 0.1875, 0.5, 0.1875, 0.55, 0.1562, 0.55, 0.1562, 0.5, 0.1562, 0.55, 0.125, 0.55, 0.125, 0.5, 0.125, 0.55, 0.09375, 0.55, 0.09375, 0.5, 0.09375, 0.55, 0.0625, 0.55, 0.0625, 0.5, 0.0625, 0.55, 0.03125, 0.55, 0.03125, 0.5, 0.03125, 0.55, 0.0, 0.55])
me_cylinder.update()
me_cube_002 = bpy.data.meshes.new('Cube.002')
me_cube_002.from_pydata([(0.01975, -0.06456, -2.404), (-0.1219, 1.321, 2.271), (-0.002655, 0.04534, -2.465), (-0.1443, 1.431, 2.21), (0.1456, -0.04215, -2.41), (0.003966, 1.343, 2.266), (0.1232, 0.06775, -2.471), (-0.01844, 1.453, 2.204)], [], [(0, 1, 3, 2), (2, 3, 7, 6), (6, 7, 5, 4), (4, 5, 1, 0), (2, 6, 4, 0), (7, 3, 1, 5)])
_uv = me_cube_002.uv_layers.new(name='UVMap')
_uv.uv.foreach_set('vector', [0.375, 0.0, 0.625, 0.0, 0.625, 0.25, 0.375, 0.25, 0.375, 0.25, 0.625, 0.25, 0.625, 0.5, 0.375, 0.5, 0.375, 0.5, 0.625, 0.5, 0.625, 0.75, 0.375, 0.75, 0.375, 0.75, 0.625, 0.75, 0.625, 1.0, 0.375, 1.0, 0.125, 0.5, 0.375, 0.5, 0.375, 0.75, 0.125, 0.75, 0.625, 0.5, 0.875, 0.5, 0.875, 0.75, 0.625, 0.75])
me_cube_002.update()
me_cube_003 = bpy.data.meshes.new('Cube.003')
me_cube_003.from_pydata([(0.01379, 1.417, -2.399), (5.141, 0.7273, 0.6887), (0.03383, 1.543, -2.391), (5.033, 0.7838, 0.6498), (0.1091, 1.407, -2.484), (5.196, 0.7549, 0.5764), (0.1292, 1.533, -2.476), (5.088, 0.8114, 0.5375)], [], [(0, 1, 3, 2), (2, 3, 7, 6), (6, 7, 5, 4), (4, 5, 1, 0), (2, 6, 4, 0), (7, 3, 1, 5)])
_uv = me_cube_003.uv_layers.new(name='UVMap')
_uv.uv.foreach_set('vector', [0.375, 0.0, 0.625, 0.0, 0.625, 0.25, 0.375, 0.25, 0.375, 0.25, 0.625, 0.25, 0.625, 0.5, 0.375, 0.5, 0.375, 0.5, 0.625, 0.5, 0.625, 0.75, 0.375, 0.75, 0.375, 0.75, 0.625, 0.75, 0.625, 1.0, 0.375, 1.0, 0.125, 0.5, 0.375, 0.5, 0.375, 0.75, 0.125, 0.75, 0.625, 0.5, 0.875, 0.5, 0.875, 0.75, 0.625, 0.75])
me_cube_003.update()
me_cube_004 = bpy.data.meshes.new('Cube.004')
me_cube_004.from_pydata([(0.01379, 1.417, -2.399), (-1.52, 2.128, 2.859), (0.03383, 1.543, -2.391), (-1.599, 2.228, 2.867), (0.1091, 1.407, -2.484), (-1.43, 2.203, 2.808), (0.1292, 1.533, -2.476), (-1.508, 2.303, 2.816)], [], [(0, 1, 3, 2), (2, 3, 7, 6), (6, 7, 5, 4), (4, 5, 1, 0), (2, 6, 4, 0), (7, 3, 1, 5)])
_uv = me_cube_004.uv_layers.new(name='UVMap')
_uv.uv.foreach_set('vector', [0.375, 0.0, 0.625, 0.0, 0.625, 0.25, 0.375, 0.25, 0.375, 0.25, 0.625, 0.25, 0.625, 0.5, 0.375, 0.5, 0.375, 0.5, 0.625, 0.5, 0.625, 0.75, 0.375, 0.75, 0.375, 0.75, 0.625, 0.75, 0.625, 1.0, 0.375, 1.0, 0.125, 0.5, 0.375, 0.5, 0.375, 0.75, 0.125, 0.75, 0.625, 0.5, 0.875, 0.5, 0.875, 0.75, 0.625, 0.75])
me_cube_004.update()
me_cube_005 = bpy.data.meshes.new('Cube.005')
me_cube_005.from_pydata([(0.01975, -0.06456, -2.404), (6.442, 2.474, 0.2249), (-0.002655, 0.04534, -2.465), (6.42, 2.584, 0.1632), (0.1456, -0.04215, -2.41), (6.568, 2.496, 0.2191), (0.1232, 0.06775, -2.471), (6.546, 2.606, 0.1574)], [], [(0, 1, 3, 2), (2, 3, 7, 6), (6, 7, 5, 4), (4, 5, 1, 0), (2, 6, 4, 0), (7, 3, 1, 5)])
_uv = me_cube_005.uv_layers.new(name='UVMap')
_uv.uv.foreach_set('vector', [0.375, 0.0, 0.625, 0.0, 0.625, 0.25, 0.375, 0.25, 0.375, 0.25, 0.625, 0.25, 0.625, 0.5, 0.375, 0.5, 0.375, 0.5, 0.625, 0.5, 0.625, 0.75, 0.375, 0.75, 0.375, 0.75, 0.625, 0.75, 0.625, 1.0, 0.375, 1.0, 0.125, 0.5, 0.375, 0.5, 0.375, 0.75, 0.125, 0.75, 0.625, 0.5, 0.875, 0.5, 0.875, 0.75, 0.625, 0.75])
me_cube_005.update()

# ---- objects
ob_cube = bpy.data.objects.new('Cube', me_cube_001)
ob_cylinder = bpy.data.objects.new('Cylinder', me_cylinder)
ob_cube_001 = bpy.data.objects.new('Cube.001', me_cube_002)
ob_cube_002 = bpy.data.objects.new('Cube.002', me_cube_003)
ob_cube_003 = bpy.data.objects.new('Cube.003', me_cube_004)
ob_cube_004 = bpy.data.objects.new('Cube.004', me_cube_005)

# ---- transforms, parenting, visibility, modifiers, constraints
ob_cube.location = (-0.02435, -1.976e-07, 1.077)
ob_cylinder.location = (-0.02435, -1.976e-07, 7.591)
ob_cylinder.rotation_euler = (-1.344e-07, 1.571, 0.0)
ob_cube_001.location = (-8.909, -6.881e-07, 4.727)
ob_cube_001.rotation_euler = (8.61e-09, -0.3488, -4.886e-08)
_m = ob_cube_001.modifiers.new('Mirror', 'MIRROR')
_m.use_axis = (False, True, False)
ob_cube_002.location = (6.446, -6.881e-07, 4.727)
ob_cube_002.rotation_euler = (8.61e-09, -0.3488, -4.886e-08)
_m = ob_cube_002.modifiers.new('Mirror', 'MIRROR')
_m.use_axis = (False, True, False)
ob_cube_003.location = (6.446, -6.881e-07, 4.727)
ob_cube_003.rotation_euler = (8.61e-09, -0.3488, -4.886e-08)
_m = ob_cube_003.modifiers.new('Mirror', 'MIRROR')
_m.use_axis = (False, True, False)
ob_cube_004.location = (-8.909, -6.881e-07, 4.727)
ob_cube_004.rotation_euler = (8.61e-09, -0.3488, -4.886e-08)
_m = ob_cube_004.modifiers.new('Mirror', 'MIRROR')
_m.use_axis = (False, True, False)

# ---- collection membership
col_collection.objects.link(ob_cube)
col_collection.objects.link(ob_cylinder)
col_collection.objects.link(ob_cube_001)
col_collection.objects.link(ob_cube_002)
col_collection.objects.link(ob_cube_003)
col_collection.objects.link(ob_cube_004)

# ---- scene / render settings (as saved in the file)
scene.frame_start = 1; scene.frame_end = 250; scene.frame_set(1)
scene.render.engine = 'BLENDER_EEVEE_NEXT'
scene.cycles.sampling_pattern = 'TABULATED_SOBOL'
scene.cycles.use_light_tree = False
scene.view_settings.view_transform = 'Filmic'
bpy.context.view_layer.update()

# ---- added for rendering (the .blend has no active camera and no usable light): camera, sun
cam_auto = bpy.data.cameras.new('AutoCamera')
cam_auto.lens = 50.0
cam_auto.sensor_width = 36.0
cam_auto.clip_end = 1000.0
ob_auto_camera = bpy.data.objects.new('AutoCamera', cam_auto)
scene.collection.objects.link(ob_auto_camera)
ob_auto_camera.location = (24.9861, -29.5735, 24.2645)
ob_auto_camera.rotation_euler = (1.09748, -7.21219e-08, 0.694738)
scene.camera = ob_auto_camera
light_auto_sun = bpy.data.lights.new('AutoSun', 'SUN')
light_auto_sun.energy = 3.0
light_auto_sun.angle = 0.0523599
ob_auto_sun = bpy.data.objects.new('AutoSun', light_auto_sun)
scene.collection.objects.link(ob_auto_sun)
ob_auto_sun.rotation_euler = (0.872665, 0.174533, 0.523599)
bpy.context.view_layer.update()
